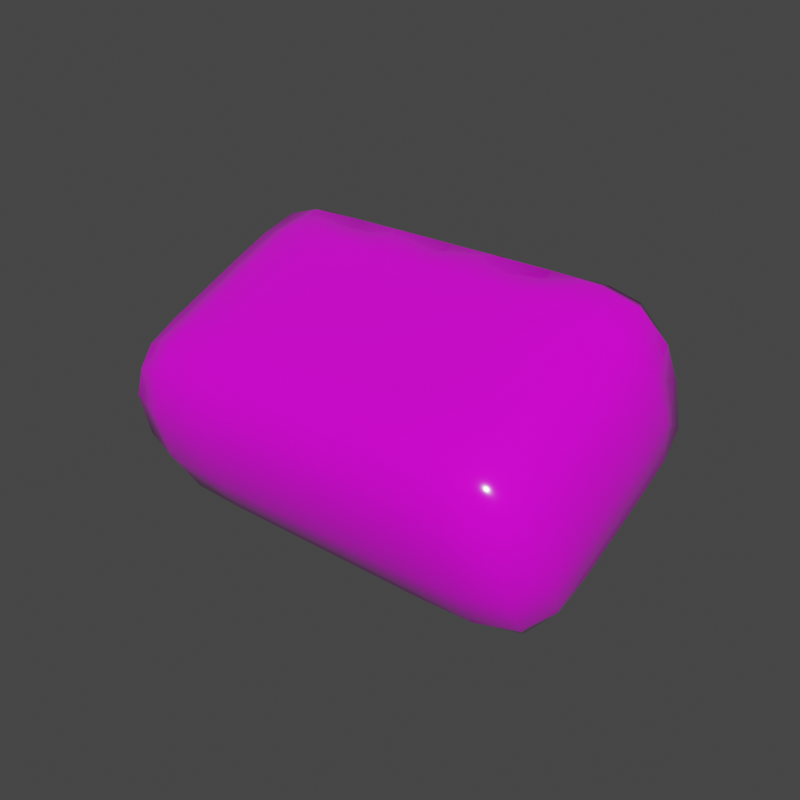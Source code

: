 # Source: Gun.blend  (saved by Blender 2.90.8; exported with 4.5.12 LTS)
import bpy
from mathutils import Matrix  # noqa: F401  (used for matrix-valued properties, if any)

bpy.ops.wm.read_factory_settings(use_empty=True)
scene = bpy.context.scene
scene.name = 'Scene'

# ---- collections
col_collection = bpy.data.collections.new('Collection'); scene.collection.children.link(col_collection)

# ---- images (referenced by path relative to the original .blend; pixels are not part of the script)
import os
ASSET_DIR = os.environ.get("B2B_ASSET_DIR", "")  # directory of the original .blend (textures are referenced by path, not embedded)
HERE = os.path.dirname(os.path.abspath(__file__))  # packed textures are extracted next to this script under _unpacked/

def load_image(name, relpath, width, height, colorspace="sRGB"):
    """Load a texture the original file referenced (path relative to the .blend, or extracted next to this script)."""
    p = next((c for c in (os.path.join(HERE, relpath), os.path.join(ASSET_DIR, relpath)) if relpath and os.path.exists(c)), "")
    if p:
        img = bpy.data.images.load(p, check_existing=True)
        img.name = name
    else:  # same state as the original file: an image datablock whose file is absent (Cycles renders it pink)
        img = bpy.data.images.new(name, width, height)
        img.source = "FILE"
        img.filepath = "//" + (relpath or name)
    img.colorspace_settings.name = colorspace
    return img
img_colortexture_png = load_image('colorTexture.png', 'colorTexture.png', 1024, 1024, 'sRGB')

# ---- materials (node trees are filled in below, after node groups)
mat_001 = bpy.data.materials.new('材质.001')

# ---- material node trees
mat_001.use_nodes = True; mat_001.node_tree.nodes.clear()
_N = mat_001.node_tree.nodes; _L = mat_001.node_tree.links
n0 = _N.new('ShaderNodeBsdfPrincipled'); n0.name = 'Principled BSDF'; n0.location = (10, 300)
n0.distribution = 'GGX'
n0.subsurface_method = 'BURLEY'
n0.inputs[2].default_value = 0.08961
n0.inputs[3].default_value = 1.45
n0.inputs[13].default_value = 0.9
n0.inputs[27].default_value = (0.0, 0.0, 0.0, 1.0)
n0.inputs[28].default_value = 1.0
n1 = _N.new('ShaderNodeOutputMaterial'); n1.name = 'Material Output'; n1.location = (300, 300)
n2 = _N.new('ShaderNodeTexImage'); n2.name = '图像纹理'; n2.location = (-303, 181)
n2.image = img_colortexture_png
_L.new(n0.outputs[0], n1.inputs[0])
_L.new(n2.outputs[0], n0.inputs[0])
n1.is_active_output = True

# ---- world
world_world = bpy.data.worlds.new('World'); scene.world = world_world
world_world.use_nodes = True; world_world.node_tree.nodes.clear()
_N = world_world.node_tree.nodes; _L = world_world.node_tree.links
n0 = _N.new('ShaderNodeOutputWorld'); n0.name = 'World Output'; n0.location = (300, 300)
n1 = _N.new('ShaderNodeBackground'); n1.name = 'Background'; n1.location = (10, 300)
n1.inputs[0].default_value = (0.05088, 0.05088, 0.05088, 1.0)
_L.new(n1.outputs[0], n0.inputs[0])
n0.is_active_output = True
world_world.color = (0.05088, 0.05088, 0.05088)
world_world.use_sun_shadow = False
world_world.sun_shadow_jitter_overblur = 0.0

# ---- meshes
me_002 = bpy.data.meshes.new('立方体.002')
me_002.from_pydata([(1.798, -0.6555, -1.069), (1.798, -1.257, 0.3054), (1.834, 1.299, -0.2698), (1.834, 0.6551, 1.2), (1.872, -0.1182, -0.9243), (1.872, 0.5882, -0.615), (1.872, -0.08036, 0.9117), (1.872, -0.7867, 0.6024), (1.0, 1.397, -0.3061), (1.0, 0.6953, 1.297), (1.006, -0.6577, -1.161), (1.006, -1.326, 0.3661), (1.0, -0.1472, 1.064), (1.0, -0.8452, 0.7587), (1.0, 0.655, -0.7677), (1.0, -0.04301, -1.073), (2.014, 1.046, 0.4953), (1.961, -1.109, -0.4484), (2.153, 0.2539, 0.1483), (2.153, -0.4775, -0.172), (1.026, -1.239, -0.5053), (1.009, 1.13, 0.5317), (1.33, 0.8006, 0.7408), (1.323, 0.6589, 1.064), (1.683, 0.6589, 1.064), (1.702, 0.8006, 0.7408), (0.3234, 0.8006, 0.7408), (0.3234, 0.6589, 1.064), (0.6766, 0.6589, 1.064), (0.6766, 0.8006, 0.7408), (0.3234, 1.202, -0.1752), (0.3234, 1.06, 0.1482), (0.6766, 1.06, 0.1482), (0.6766, 1.202, -0.1752), (1.323, 1.202, -0.1752), (1.33, 1.06, 0.1482), (1.702, 1.06, 0.1482), (1.683, 1.202, -0.1752), (1.391, -0.01113, 0.697), (1.391, 0.07625, 0.4975), (1.609, 0.07625, 0.4975), (1.609, -0.01113, 0.697), (0.3911, -0.01113, 0.697), (0.3911, 0.07625, 0.4975), (0.6089, 0.07625, 0.4975), (0.6089, -0.01113, 0.697), (0.3911, 0.39, -0.219), (0.3911, 0.4774, -0.4186), (0.6089, 0.4774, -0.4186), (0.6089, 0.39, -0.219), (1.391, 0.39, -0.219), (1.391, 0.4774, -0.4186), (1.609, 0.4774, -0.4186), (1.609, 0.39, -0.219), (-1.798, -0.6555, -1.069), (-1.798, -1.257, 0.3054), (-1.834, 1.299, -0.2698), (-1.834, 0.6551, 1.2), (-1.872, -0.1182, -0.9243), (-1.872, 0.5882, -0.615), (-1.872, -0.08036, 0.9117), (-1.872, -0.7867, 0.6024), (-1.0, 1.397, -0.3061), (1.108e-07, 1.397, -0.3061), (1.136e-07, 0.6953, 1.297), (-1.0, 0.6953, 1.297), (1.192e-07, -0.6577, -1.161), (-1.006, -0.6577, -1.161), (-1.006, -1.326, 0.3661), (1.192e-07, -1.326, 0.3661), (1.192e-07, -0.1472, 1.064), (-1.0, -0.1472, 1.064), (1.192e-07, -0.8452, 0.7587), (-1.0, -0.8452, 0.7587), (-1.0, 0.655, -0.7677), (1.192e-07, 0.655, -0.7677), (-1.0, -0.04301, -1.073), (1.192e-07, -0.04301, -1.073), (-2.014, 1.046, 0.4953), (-1.961, -1.109, -0.4484), (-2.153, 0.2539, 0.1483), (-2.153, -0.4775, -0.172), (-1.026, -1.239, -0.5053), (1.192e-07, -1.239, -0.5053), (1.204e-07, 1.13, 0.5317), (-1.009, 1.13, 0.5317), (-1.33, 0.8006, 0.7408), (-1.323, 0.6589, 1.064), (-1.683, 0.6589, 1.064), (-1.702, 0.8006, 0.7408), (-0.3234, 0.8006, 0.7408), (-0.3234, 0.6589, 1.064), (-0.6766, 0.6589, 1.064), (-0.6766, 0.8006, 0.7408), (-0.3234, 1.202, -0.1752), (-0.3234, 1.06, 0.1482), (-0.6766, 1.06, 0.1482), (-0.6766, 1.202, -0.1752), (-1.323, 1.202, -0.1752), (-1.33, 1.06, 0.1482), (-1.702, 1.06, 0.1482), (-1.683, 1.202, -0.1752), (-1.391, -0.01113, 0.697), (-1.391, 0.07625, 0.4975), (-1.609, 0.07625, 0.4975), (-1.609, -0.01113, 0.697), (-0.3911, -0.01113, 0.697), (-0.3911, 0.07625, 0.4975), (-0.6089, 0.07625, 0.4975), (-0.6089, -0.01113, 0.697), (-0.3911, 0.39, -0.219), (-0.3911, 0.4774, -0.4186), (-0.6089, 0.4774, -0.4186), (-0.6089, 0.39, -0.219), (-1.391, 0.39, -0.219), (-1.391, 0.4774, -0.4186), (-1.609, 0.4774, -0.4186), (-1.609, 0.39, -0.219), (1.484, 0.6122, 1.317), (2.021, 1.176, 0.02856), (1.867, 0.9901, -0.4347), (1.859, -1.086, 0.4556), (1.913, -0.8687, -0.8545), (1.49, -0.6575, -1.145), (1.859, -0.4292, -1.045), (1.872, 0.217, -0.7776), (1.867, 0.3248, 1.085), (1.872, -0.4515, 0.7492), (1.484, -0.1389, 1.045), (1.484, -0.8379, 0.7392), (2.089, 0.4461, -0.2906), (2.089, -0.2759, -0.6068), (1.484, 1.356, -0.3809), (0.5, 1.367, -0.3884), (0.5, 0.6146, 1.331), (0.5008, -0.6577, -1.161), (1.49, -1.315, 0.3557), (0.5008, -1.326, 0.3661), (0.5, -0.1472, 1.064), (0.5, -0.8452, 0.7587), (1.484, 0.6467, -0.7486), (0.5, 0.655, -0.7677), (1.484, -0.05241, -1.055), (0.5, -0.04301, -1.073), (1.192e-07, 0.2849, -0.9298), (1.0, 0.2849, -0.9298), (1.192e-07, 1.061, -0.5781), (1.0, 1.061, -0.5781), (1.0, -0.5173, 0.9023), (1.192e-07, -0.5173, 0.9023), (1.0, 0.2677, 1.234), (1.192e-07, 0.2677, 1.234), (1.001, -1.134, 0.6095), (1.192e-07, -1.134, 0.6095), (1.192e-07, -0.3486, -1.184), (1.001, -0.3486, -1.184), (1.018, -0.9781, -0.9142), (1.211e-07, -0.9781, -0.9142), (1.18e-07, 1.321, 0.0793), (1.001, 1.321, 0.0793), (2.021, 0.7915, 0.9074), (1.913, -1.244, 0.003546), (2.089, 0.0617, 0.5873), (2.089, -0.6603, 0.2711), (1.018, -1.362, -0.03637), (1.211e-07, -1.362, -0.03637), (1.18e-07, 0.9268, 0.9792), (1.001, 0.9268, 0.9792), (0.5006, 1.13, 0.5317), (0.5032, -1.239, -0.5053), (1.556, -1.222, -0.4982), (2.153, -0.1204, -0.01558), (2.142, 0.6645, 0.3281), (2.129, -0.8353, -0.3286), (1.568, 1.124, 0.5293), (1.258, 0.7297, 0.9025), (1.518, 0.8271, 0.6801), (1.501, 0.6324, 1.125), (1.761, 0.7297, 0.9025), (1.259, 1.007, 0.7434), (1.243, 0.796, 1.202), (1.758, 0.789, 1.19), (1.826, 0.9983, 0.7395), (0.2572, 0.7297, 0.9025), (0.5, 0.8271, 0.6801), (0.5, 0.6324, 1.125), (0.7428, 0.7297, 0.9025), (0.2429, 1.007, 0.7434), (0.2429, 0.796, 1.202), (0.7571, 0.796, 1.202), (0.7577, 1.007, 0.7434), (0.2572, 1.131, -0.0135), (0.5, 1.228, -0.2359), (0.5, 1.033, 0.2089), (0.7428, 1.131, -0.0135), (0.2429, 1.396, -0.1676), (0.2429, 1.202, 0.2983), (0.7577, 1.202, 0.2983), (0.7571, 1.396, -0.1676), (1.258, 1.131, -0.0135), (1.501, 1.228, -0.2359), (1.518, 1.033, 0.2089), (1.761, 1.131, -0.0135), (1.243, 1.396, -0.1676), (1.259, 1.202, 0.2983), (1.826, 1.193, 0.2945), (1.758, 1.382, -0.1647), (1.367, -0.03292, 0.5686), (1.5, 0.02034, 0.4469), (1.5, -0.08618, 0.6902), (1.633, -0.03292, 0.5686), (0.3672, -0.03292, 0.5686), (0.5, 0.02034, 0.4469), (0.5, -0.08618, 0.6902), (0.6328, -0.03292, 0.5686), (0.3672, 0.3682, -0.3475), (0.5, 0.4215, -0.4691), (0.5, 0.3149, -0.2258), (0.6328, 0.3682, -0.3475), (1.367, 0.3682, -0.3475), (1.5, 0.4215, -0.4691), (1.5, 0.3149, -0.2258), (1.633, 0.3682, -0.3475), (0.3571, 0.2869, 0.8647), (0.3571, 0.4016, 0.6028), (0.6429, 0.4016, 0.6028), (0.6429, 0.2869, 0.8647), (1.357, 0.2869, 0.8647), (1.358, 0.4016, 0.6028), (1.646, 0.4016, 0.6028), (1.644, 0.2869, 0.8647), (1.358, 0.6881, -0.05138), (1.357, 0.8027, -0.3132), (1.644, 0.8027, -0.3132), (1.646, 0.6881, -0.05138), (0.3571, 0.6881, -0.05138), (0.3571, 0.8027, -0.3132), (0.6429, 0.8027, -0.3132), (0.6429, 0.6881, -0.05138), (-1.484, 0.6122, 1.317), (-2.021, 1.176, 0.02856), (-1.867, 0.9901, -0.4347), (-1.859, -1.086, 0.4556), (-1.913, -0.8687, -0.8545), (-1.49, -0.6575, -1.145), (-1.859, -0.4292, -1.045), (-1.872, 0.217, -0.7776), (-1.867, 0.3248, 1.085), (-1.872, -0.4515, 0.7492), (-1.484, -0.1389, 1.045), (-1.484, -0.8379, 0.7392), (-2.089, 0.4461, -0.2906), (-2.089, -0.2759, -0.6068), (-1.484, 1.356, -0.3809), (-0.5, 1.367, -0.3884), (-0.5, 0.6146, 1.331), (-0.5008, -0.6577, -1.161), (-1.49, -1.315, 0.3557), (-0.5008, -1.326, 0.3661), (-0.5, -0.1472, 1.064), (-0.5, -0.8452, 0.7587), (-1.484, 0.6467, -0.7486), (-0.5, 0.655, -0.7677), (-1.484, -0.05241, -1.055), (-0.5, -0.04301, -1.073), (-1.0, 0.2849, -0.9298), (-1.0, 1.061, -0.5781), (-1.0, -0.5173, 0.9023), (-1.0, 0.2677, 1.234), (-1.001, -1.134, 0.6095), (-1.001, -0.3486, -1.184), (-1.018, -0.9781, -0.9142), (-1.001, 1.321, 0.0793), (-2.021, 0.7915, 0.9074), (-1.913, -1.244, 0.003546), (-2.089, 0.0617, 0.5873), (-2.089, -0.6603, 0.2711), (-1.018, -1.362, -0.03637), (-1.001, 0.9268, 0.9792), (-0.5006, 1.13, 0.5317), (-0.5032, -1.239, -0.5053), (-1.556, -1.222, -0.4982), (-2.153, -0.1204, -0.01558), (-2.142, 0.6645, 0.3281), (-2.129, -0.8353, -0.3286), (-1.568, 1.124, 0.5293), (-1.258, 0.7297, 0.9025), (-1.518, 0.8271, 0.6801), (-1.501, 0.6324, 1.125), (-1.761, 0.7297, 0.9025), (-1.259, 1.007, 0.7434), (-1.243, 0.796, 1.202), (-1.758, 0.789, 1.19), (-1.826, 0.9983, 0.7395), (-0.2572, 0.7297, 0.9025), (-0.5, 0.8271, 0.6801), (-0.5, 0.6324, 1.125), (-0.7428, 0.7297, 0.9025), (-0.2429, 1.007, 0.7434), (-0.2429, 0.796, 1.202), (-0.7571, 0.796, 1.202), (-0.7577, 1.007, 0.7434), (-0.2572, 1.131, -0.0135), (-0.5, 1.228, -0.2359), (-0.5, 1.033, 0.2089), (-0.7428, 1.131, -0.0135), (-0.2429, 1.396, -0.1676), (-0.2429, 1.202, 0.2983), (-0.7577, 1.202, 0.2983), (-0.7571, 1.396, -0.1676), (-1.258, 1.131, -0.0135), (-1.501, 1.228, -0.2359), (-1.518, 1.033, 0.2089), (-1.761, 1.131, -0.0135), (-1.243, 1.396, -0.1676), (-1.259, 1.202, 0.2983), (-1.826, 1.193, 0.2945), (-1.758, 1.382, -0.1647), (-1.367, -0.03292, 0.5686), (-1.5, 0.02034, 0.4469), (-1.5, -0.08618, 0.6902), (-1.633, -0.03292, 0.5686), (-0.3672, -0.03292, 0.5686), (-0.5, 0.02034, 0.4469), (-0.5, -0.08618, 0.6902), (-0.6328, -0.03292, 0.5686), (-0.3672, 0.3682, -0.3475), (-0.5, 0.4215, -0.4691), (-0.5, 0.3149, -0.2258), (-0.6328, 0.3682, -0.3475), (-1.367, 0.3682, -0.3475), (-1.5, 0.4215, -0.4691), (-1.5, 0.3149, -0.2258), (-1.633, 0.3682, -0.3475), (-0.3571, 0.2869, 0.8647), (-0.3571, 0.4016, 0.6028), (-0.6429, 0.4016, 0.6028), (-0.6429, 0.2869, 0.8647), (-1.357, 0.2869, 0.8647), (-1.358, 0.4016, 0.6028), (-1.646, 0.4016, 0.6028), (-1.644, 0.2869, 0.8647), (-1.358, 0.6881, -0.05138), (-1.357, 0.8027, -0.3132), (-1.644, 0.8027, -0.3132), (-1.646, 0.6881, -0.05138), (-0.3571, 0.6881, -0.05138), (-0.3571, 0.8027, -0.3132), (-0.6429, 0.8027, -0.3132), (-0.6429, 0.6881, -0.05138), (0.5, 0.2589, 0.9111), (2.067, -0.9974, 0.1205), (1.483, -0.3579, -1.167), (1.483, 1.049, -0.5649), (1.484, 0.2764, -0.9107), (2.081, 0.4673, 0.7641), (2.089, -0.3114, 0.4239), (0.5, 0.2849, -0.9298), (0.5, 1.059, -0.5818), (1.484, -0.5091, 0.8831), (0.5, -0.5173, 0.9023), (1.483, 0.2692, 1.216), (0.5, 0.2632, 1.235), (1.483, -1.127, 0.5906), (0.5001, -1.134, 0.6095), (0.5001, -0.3486, -1.184), (1.532, -1.348, -0.03276), (0.5023, -1.362, -0.03637), (0.5, 0.4167, 0.5508), (0.3033, 0.3378, 0.7309), (0.5023, -0.9781, -0.9142), (1.532, -0.9653, -0.9057), (2.089, 0.07297, -0.454), (2.081, 0.8511, -0.1124), (2.067, -0.6152, -0.7524), (1.161, 0.9035, 0.9762), (1.498, 0.754, 1.274), (1.887, 0.8884, 0.9674), (1.551, 1.04, 0.6656), (0.1587, 0.9035, 0.9762), (0.5, 0.7549, 1.277), (0.8415, 0.9035, 0.9762), (0.5001, 1.041, 0.6662), (0.1587, 1.303, 0.06421), (0.5001, 1.168, 0.3755), (0.8415, 1.303, 0.06421), (0.5, 1.423, -0.2491), (1.161, 1.303, 0.06421), (1.551, 1.167, 0.3749), (1.887, 1.286, 0.05909), (1.498, 1.421, -0.248), (1.5, -0.1703, 0.5084), (0.5, -0.1703, 0.5084), (0.5, 0.2308, -0.4076), (1.5, 0.2308, -0.4076), (1.303, 0.3378, 0.7309), (0.6967, 0.3378, 0.7309), (1.502, 0.4167, 0.5508), (1.5, 0.2589, 0.9111), (1.303, 0.7389, -0.1851), (1.699, 0.3378, 0.7309), (1.5, 0.8178, -0.3653), (1.502, 0.66, -0.004972), (0.3033, 0.7389, -0.1851), (1.699, 0.7389, -0.1851), (0.5, 0.8178, -0.3653), (0.5, 0.66, -0.004972), (0.6967, 0.7389, -0.1851), (-0.5, 0.2589, 0.9111), (-2.067, -0.9974, 0.1205), (-1.483, -0.3579, -1.167), (-1.483, 1.049, -0.5649), (-1.484, 0.2764, -0.9107), (-2.081, 0.4673, 0.7641), (-2.089, -0.3114, 0.4239), (-0.5, 0.2849, -0.9298), (-0.5, 1.059, -0.5818), (-1.484, -0.5091, 0.8831), (-0.5, -0.5173, 0.9023), (-1.483, 0.2692, 1.216), (-0.5, 0.2632, 1.235), (-1.483, -1.127, 0.5906), (-0.5001, -1.134, 0.6095), (-0.5001, -0.3486, -1.184), (-1.532, -1.348, -0.03276), (-0.5023, -1.362, -0.03637), (-0.5, 0.4167, 0.5508), (-0.3033, 0.3378, 0.7309), (-0.5023, -0.9781, -0.9142), (-1.532, -0.9653, -0.9057), (-2.089, 0.07297, -0.454), (-2.081, 0.8511, -0.1124), (-2.067, -0.6152, -0.7524), (-1.161, 0.9035, 0.9762), (-1.498, 0.754, 1.274), (-1.887, 0.8884, 0.9674), (-1.551, 1.04, 0.6656), (-0.1587, 0.9035, 0.9762), (-0.5, 0.7549, 1.277), (-0.8415, 0.9035, 0.9762), (-0.5001, 1.041, 0.6662), (-0.1587, 1.303, 0.06421), (-0.5001, 1.168, 0.3755), (-0.8415, 1.303, 0.06421), (-0.5, 1.423, -0.2491), (-1.161, 1.303, 0.06421), (-1.551, 1.167, 0.3749), (-1.887, 1.286, 0.05909), (-1.498, 1.421, -0.248), (-1.5, -0.1703, 0.5084), (-0.5, -0.1703, 0.5084), (-0.5, 0.2308, -0.4076), (-1.5, 0.2308, -0.4076), (-1.303, 0.3378, 0.7309), (-0.6967, 0.3378, 0.7309), (-1.502, 0.4167, 0.5508), (-1.5, 0.2589, 0.9111), (-1.303, 0.7389, -0.1851), (-1.699, 0.3378, 0.7309), (-1.5, 0.8178, -0.3653), (-1.502, 0.66, -0.004972), (-0.3033, 0.7389, -0.1851), (-1.699, 0.7389, -0.1851), (-0.5, 0.8178, -0.3653), (-0.5, 0.66, -0.004972), (-0.6967, 0.7389, -0.1851)], [], [(27, 185, 350, 223), (185, 28, 226, 350), (350, 226, 45, 213), (223, 350, 213, 42), (19, 163, 351, 173), (163, 7, 121, 351), (351, 121, 1, 161), (173, 351, 161, 17), (15, 142, 352, 155), (142, 4, 124, 352), (352, 124, 0, 123), (155, 352, 123, 10), (8, 132, 353, 147), (132, 2, 120, 353), (353, 120, 5, 140), (147, 353, 140, 14), (14, 140, 354, 145), (140, 5, 125, 354), (354, 125, 4, 142), (145, 354, 142, 15), (16, 160, 355, 172), (160, 3, 126, 355), (355, 126, 6, 162), (172, 355, 162, 18), (18, 162, 356, 171), (162, 6, 127, 356), (356, 127, 7, 163), (171, 356, 163, 19), (75, 141, 357, 144), (141, 14, 145, 357), (357, 145, 15, 143), (144, 357, 143, 77), (63, 133, 358, 146), (133, 8, 147, 358), (358, 147, 14, 141), (146, 358, 141, 75), (6, 128, 359, 127), (128, 12, 148, 359), (359, 148, 13, 129), (127, 359, 129, 7), (12, 138, 360, 148), (138, 70, 149, 360), (360, 149, 72, 139), (148, 360, 139, 13), (3, 118, 361, 126), (118, 9, 150, 361), (361, 150, 12, 128), (126, 361, 128, 6), (9, 134, 362, 150), (134, 64, 151, 362), (362, 151, 70, 138), (150, 362, 138, 12), (7, 129, 363, 121), (129, 13, 152, 363), (363, 152, 11, 136), (121, 363, 136, 1), (13, 139, 364, 152), (139, 72, 153, 364), (364, 153, 69, 137), (152, 364, 137, 11), (77, 143, 365, 154), (143, 15, 155, 365), (365, 155, 10, 135), (154, 365, 135, 66), (17, 161, 366, 170), (161, 1, 136, 366), (366, 136, 11, 164), (170, 366, 164, 20), (20, 164, 367, 169), (164, 11, 137, 367), (367, 137, 69, 165), (169, 367, 165, 83), (29, 184, 368, 225), (184, 26, 224, 368), (368, 224, 43, 212), (225, 368, 212, 44), (26, 183, 369, 224), (183, 27, 223, 369), (369, 223, 42, 211), (224, 369, 211, 43), (10, 156, 370, 135), (156, 20, 169, 370), (370, 169, 83, 157), (135, 370, 157, 66), (0, 122, 371, 123), (122, 17, 170, 371), (371, 170, 20, 156), (123, 371, 156, 10), (5, 130, 372, 125), (130, 18, 171, 372), (372, 171, 19, 131), (125, 372, 131, 4), (2, 119, 373, 120), (119, 16, 172, 373), (373, 172, 18, 130), (120, 373, 130, 5), (4, 131, 374, 124), (131, 19, 173, 374), (374, 173, 17, 122), (124, 374, 122, 0), (21, 167, 375, 179), (167, 9, 180, 375), (375, 180, 23, 175), (179, 375, 175, 22), (9, 118, 376, 180), (118, 3, 181, 376), (376, 181, 24, 177), (180, 376, 177, 23), (3, 160, 377, 181), (160, 16, 182, 377), (377, 182, 25, 178), (181, 377, 178, 24), (16, 174, 378, 182), (174, 21, 179, 378), (378, 179, 22, 176), (182, 378, 176, 25), (84, 166, 379, 187), (166, 64, 188, 379), (379, 188, 27, 183), (187, 379, 183, 26), (64, 134, 380, 188), (134, 9, 189, 380), (380, 189, 28, 185), (188, 380, 185, 27), (9, 167, 381, 189), (167, 21, 190, 381), (381, 190, 29, 186), (189, 381, 186, 28), (21, 168, 382, 190), (168, 84, 187, 382), (382, 187, 26, 184), (190, 382, 184, 29), (63, 158, 383, 195), (158, 84, 196, 383), (383, 196, 31, 191), (195, 383, 191, 30), (84, 168, 384, 196), (168, 21, 197, 384), (384, 197, 32, 193), (196, 384, 193, 31), (21, 159, 385, 197), (159, 8, 198, 385), (385, 198, 33, 194), (197, 385, 194, 32), (8, 133, 386, 198), (133, 63, 195, 386), (386, 195, 30, 192), (198, 386, 192, 33), (8, 159, 387, 203), (159, 21, 204, 387), (387, 204, 35, 199), (203, 387, 199, 34), (21, 174, 388, 204), (174, 16, 205, 388), (388, 205, 36, 201), (204, 388, 201, 35), (16, 119, 389, 205), (119, 2, 206, 389), (389, 206, 37, 202), (205, 389, 202, 36), (2, 132, 390, 206), (132, 8, 203, 390), (390, 203, 34, 200), (206, 390, 200, 37), (39, 207, 391, 208), (207, 38, 209, 391), (391, 209, 41, 210), (208, 391, 210, 40), (43, 211, 392, 212), (211, 42, 213, 392), (392, 213, 45, 214), (212, 392, 214, 44), (47, 215, 393, 216), (215, 46, 217, 393), (393, 217, 49, 218), (216, 393, 218, 48), (51, 219, 394, 220), (219, 50, 221, 394), (394, 221, 53, 222), (220, 394, 222, 52), (22, 175, 395, 228), (175, 23, 227, 395), (395, 227, 38, 207), (228, 395, 207, 39), (28, 186, 396, 226), (186, 29, 225, 396), (396, 225, 44, 214), (226, 396, 214, 45), (25, 176, 397, 229), (176, 22, 228, 397), (397, 228, 39, 208), (229, 397, 208, 40), (23, 177, 398, 227), (177, 24, 230, 398), (398, 230, 41, 209), (227, 398, 209, 38), (34, 199, 399, 232), (199, 35, 231, 399), (399, 231, 50, 219), (232, 399, 219, 51), (24, 178, 400, 230), (178, 25, 229, 400), (400, 229, 40, 210), (230, 400, 210, 41), (37, 200, 401, 233), (200, 34, 232, 401), (401, 232, 51, 220), (233, 401, 220, 52), (35, 201, 402, 231), (201, 36, 234, 402), (402, 234, 53, 221), (231, 402, 221, 50), (30, 191, 403, 236), (191, 31, 235, 403), (403, 235, 46, 215), (236, 403, 215, 47), (36, 202, 404, 234), (202, 37, 233, 404), (404, 233, 52, 222), (234, 404, 222, 53), (33, 192, 405, 237), (192, 30, 236, 405), (405, 236, 47, 216), (237, 405, 216, 48), (31, 193, 406, 235), (193, 32, 238, 406), (406, 238, 49, 217), (235, 406, 217, 46), (32, 194, 407, 238), (194, 33, 237, 407), (407, 237, 48, 218), (238, 407, 218, 49), (91, 334, 408, 296), (334, 106, 324, 408), (408, 324, 109, 337), (296, 408, 337, 92), (81, 284, 409, 276), (284, 79, 274, 409), (409, 274, 55, 242), (276, 409, 242, 61), (76, 270, 410, 263), (270, 67, 244, 410), (410, 244, 54, 245), (263, 410, 245, 58), (62, 266, 411, 253), (266, 74, 261, 411), (411, 261, 59, 241), (253, 411, 241, 56), (74, 265, 412, 261), (265, 76, 263, 412), (412, 263, 58, 246), (261, 412, 246, 59), (78, 283, 413, 273), (283, 80, 275, 413), (413, 275, 60, 247), (273, 413, 247, 57), (80, 282, 414, 275), (282, 81, 276, 414), (414, 276, 61, 248), (275, 414, 248, 60), (75, 144, 415, 262), (144, 77, 264, 415), (415, 264, 76, 265), (262, 415, 265, 74), (63, 146, 416, 254), (146, 75, 262, 416), (416, 262, 74, 266), (254, 416, 266, 62), (60, 248, 417, 249), (248, 61, 250, 417), (417, 250, 73, 267), (249, 417, 267, 71), (71, 267, 418, 259), (267, 73, 260, 418), (418, 260, 72, 149), (259, 418, 149, 70), (57, 247, 419, 239), (247, 60, 249, 419), (419, 249, 71, 268), (239, 419, 268, 65), (65, 268, 420, 255), (268, 71, 259, 420), (420, 259, 70, 151), (255, 420, 151, 64), (61, 242, 421, 250), (242, 55, 257, 421), (421, 257, 68, 269), (250, 421, 269, 73), (73, 269, 422, 260), (269, 68, 258, 422), (422, 258, 69, 153), (260, 422, 153, 72), (77, 154, 423, 264), (154, 66, 256, 423), (423, 256, 67, 270), (264, 423, 270, 76), (79, 281, 424, 274), (281, 82, 277, 424), (424, 277, 68, 257), (274, 424, 257, 55), (82, 280, 425, 277), (280, 83, 165, 425), (425, 165, 69, 258), (277, 425, 258, 68), (93, 336, 426, 295), (336, 108, 323, 426), (426, 323, 107, 335), (295, 426, 335, 90), (90, 335, 427, 294), (335, 107, 322, 427), (427, 322, 106, 334), (294, 427, 334, 91), (67, 256, 428, 271), (256, 66, 157, 428), (428, 157, 83, 280), (271, 428, 280, 82), (54, 244, 429, 243), (244, 67, 271, 429), (429, 271, 82, 281), (243, 429, 281, 79), (59, 246, 430, 251), (246, 58, 252, 430), (430, 252, 81, 282), (251, 430, 282, 80), (56, 241, 431, 240), (241, 59, 251, 431), (431, 251, 80, 283), (240, 431, 283, 78), (58, 245, 432, 252), (245, 54, 243, 432), (432, 243, 79, 284), (252, 432, 284, 81), (85, 290, 433, 278), (290, 86, 286, 433), (433, 286, 87, 291), (278, 433, 291, 65), (65, 291, 434, 239), (291, 87, 288, 434), (434, 288, 88, 292), (239, 434, 292, 57), (57, 292, 435, 273), (292, 88, 289, 435), (435, 289, 89, 293), (273, 435, 293, 78), (78, 293, 436, 285), (293, 89, 287, 436), (436, 287, 86, 290), (285, 436, 290, 85), (84, 298, 437, 166), (298, 90, 294, 437), (437, 294, 91, 299), (166, 437, 299, 64), (64, 299, 438, 255), (299, 91, 296, 438), (438, 296, 92, 300), (255, 438, 300, 65), (65, 300, 439, 278), (300, 92, 297, 439), (439, 297, 93, 301), (278, 439, 301, 85), (85, 301, 440, 279), (301, 93, 295, 440), (440, 295, 90, 298), (279, 440, 298, 84), (63, 306, 441, 158), (306, 94, 302, 441), (441, 302, 95, 307), (158, 441, 307, 84), (84, 307, 442, 279), (307, 95, 304, 442), (442, 304, 96, 308), (279, 442, 308, 85), (85, 308, 443, 272), (308, 96, 305, 443), (443, 305, 97, 309), (272, 443, 309, 62), (62, 309, 444, 254), (309, 97, 303, 444), (444, 303, 94, 306), (254, 444, 306, 63), (62, 314, 445, 272), (314, 98, 310, 445), (445, 310, 99, 315), (272, 445, 315, 85), (85, 315, 446, 285), (315, 99, 312, 446), (446, 312, 100, 316), (285, 446, 316, 78), (78, 316, 447, 240), (316, 100, 313, 447), (447, 313, 101, 317), (240, 447, 317, 56), (56, 317, 448, 253), (317, 101, 311, 448), (448, 311, 98, 314), (253, 448, 314, 62), (103, 319, 449, 318), (319, 104, 321, 449), (449, 321, 105, 320), (318, 449, 320, 102), (107, 323, 450, 322), (323, 108, 325, 450), (450, 325, 109, 324), (322, 450, 324, 106), (111, 327, 451, 326), (327, 112, 329, 451), (451, 329, 113, 328), (326, 451, 328, 110), (115, 331, 452, 330), (331, 116, 333, 452), (452, 333, 117, 332), (330, 452, 332, 114), (86, 339, 453, 286), (339, 103, 318, 453), (453, 318, 102, 338), (286, 453, 338, 87), (92, 337, 454, 297), (337, 109, 325, 454), (454, 325, 108, 336), (297, 454, 336, 93), (89, 340, 455, 287), (340, 104, 319, 455), (455, 319, 103, 339), (287, 455, 339, 86), (87, 338, 456, 288), (338, 102, 320, 456), (456, 320, 105, 341), (288, 456, 341, 88), (98, 343, 457, 310), (343, 115, 330, 457), (457, 330, 114, 342), (310, 457, 342, 99), (88, 341, 458, 289), (341, 105, 321, 458), (458, 321, 104, 340), (289, 458, 340, 89), (101, 344, 459, 311), (344, 116, 331, 459), (459, 331, 115, 343), (311, 459, 343, 98), (99, 342, 460, 312), (342, 114, 332, 460), (460, 332, 117, 345), (312, 460, 345, 100), (94, 347, 461, 302), (347, 111, 326, 461), (461, 326, 110, 346), (302, 461, 346, 95), (100, 345, 462, 313), (345, 117, 333, 462), (462, 333, 116, 344), (313, 462, 344, 101), (97, 348, 463, 303), (348, 112, 327, 463), (463, 327, 111, 347), (303, 463, 347, 94), (95, 346, 464, 304), (346, 110, 328, 464), (464, 328, 113, 349), (304, 464, 349, 96), (96, 349, 465, 305), (349, 113, 329, 465), (465, 329, 112, 348), (305, 465, 348, 97)])
me_002.polygons.foreach_set('use_smooth', [True] * 464)
_uv = me_002.uv_layers.new(name='UV 贴图')
_uv.uv.foreach_set('vector', [0.2602, 0.6091, 0.2618, 0.6113, 0.2611, 0.6113, 0.2597, 0.6093, 0.2618, 0.6113, 0.2602, 0.6135, 0.2597, 0.6133, 0.2611, 0.6113, 0.2611, 0.6113, 0.2597, 0.6133, 0.2588, 0.6128, 0.2595, 0.6113, 0.2597, 0.6093, 0.2611, 0.6113, 0.2595, 0.6113, 0.2588, 0.6098, 0.2464, 0.6501, 0.2556, 0.6501, 0.2556, 0.6563, 0.2464, 0.6563, 0.2556, 0.6501, 0.2635, 0.6501, 0.2638, 0.6564, 0.2556, 0.6563, 0.2556, 0.6563, 0.2638, 0.6564, 0.2666, 0.6641, 0.2559, 0.6622, 0.2464, 0.6563, 0.2556, 0.6563, 0.2559, 0.6622, 0.2464, 0.662, 0.2185, 0.6501, 0.2233, 0.6501, 0.2233, 0.6564, 0.2185, 0.6563, 0.2233, 0.6501, 0.2294, 0.6501, 0.2291, 0.6564, 0.2233, 0.6564, 0.2233, 0.6564, 0.2291, 0.6564, 0.2263, 0.6641, 0.223, 0.6627, 0.2185, 0.6563, 0.2233, 0.6564, 0.223, 0.6627, 0.2185, 0.6625, 0.2185, 0.6253, 0.223, 0.6251, 0.2233, 0.6314, 0.2185, 0.6315, 0.223, 0.6251, 0.2263, 0.6237, 0.2291, 0.6314, 0.2233, 0.6314, 0.2233, 0.6314, 0.2291, 0.6314, 0.2294, 0.6377, 0.2233, 0.6377, 0.2185, 0.6315, 0.2233, 0.6314, 0.2233, 0.6377, 0.2185, 0.6377, 0.2185, 0.6377, 0.2233, 0.6377, 0.2233, 0.6439, 0.2185, 0.6439, 0.2233, 0.6377, 0.2294, 0.6377, 0.2294, 0.6439, 0.2233, 0.6439, 0.2233, 0.6439, 0.2294, 0.6439, 0.2294, 0.6501, 0.2233, 0.6501, 0.2185, 0.6439, 0.2233, 0.6439, 0.2233, 0.6501, 0.2185, 0.6501, 0.2464, 0.6254, 0.2559, 0.6266, 0.2556, 0.6316, 0.2464, 0.6316, 0.2559, 0.6266, 0.2666, 0.6237, 0.2638, 0.6314, 0.2556, 0.6316, 0.2556, 0.6316, 0.2638, 0.6314, 0.2635, 0.6377, 0.2556, 0.6377, 0.2464, 0.6316, 0.2556, 0.6316, 0.2556, 0.6377, 0.2464, 0.6377, 0.2464, 0.6377, 0.2556, 0.6377, 0.2556, 0.6439, 0.2464, 0.6439, 0.2556, 0.6377, 0.2635, 0.6377, 0.2635, 0.6439, 0.2556, 0.6439, 0.2556, 0.6439, 0.2635, 0.6439, 0.2635, 0.6501, 0.2556, 0.6501, 0.2464, 0.6439, 0.2556, 0.6439, 0.2556, 0.6501, 0.2464, 0.6501, 0.2092, 0.6377, 0.2138, 0.6377, 0.2138, 0.6439, 0.2092, 0.6439, 0.2138, 0.6377, 0.2185, 0.6377, 0.2185, 0.6439, 0.2138, 0.6439, 0.2138, 0.6439, 0.2185, 0.6439, 0.2185, 0.6501, 0.2138, 0.6501, 0.2092, 0.6439, 0.2138, 0.6439, 0.2138, 0.6501, 0.2092, 0.6501, 0.2092, 0.6253, 0.2138, 0.6253, 0.2138, 0.6315, 0.2092, 0.6315, 0.2138, 0.6253, 0.2185, 0.6253, 0.2185, 0.6315, 0.2138, 0.6315, 0.2138, 0.6315, 0.2185, 0.6315, 0.2185, 0.6377, 0.2138, 0.6377, 0.2092, 0.6315, 0.2138, 0.6315, 0.2138, 0.6377, 0.2092, 0.6377, 0.2635, 0.6377, 0.2695, 0.6377, 0.2695, 0.6439, 0.2635, 0.6439, 0.2695, 0.6377, 0.2744, 0.6377, 0.2744, 0.6439, 0.2695, 0.6439, 0.2695, 0.6439, 0.2744, 0.6439, 0.2744, 0.6501, 0.2695, 0.6501, 0.2635, 0.6439, 0.2695, 0.6439, 0.2695, 0.6501, 0.2635, 0.6501, 0.2744, 0.6377, 0.279, 0.6377, 0.279, 0.6439, 0.2744, 0.6439, 0.279, 0.6377, 0.2837, 0.6377, 0.2837, 0.6439, 0.279, 0.6439, 0.279, 0.6439, 0.2837, 0.6439, 0.2837, 0.6501, 0.279, 0.6501, 0.2744, 0.6439, 0.279, 0.6439, 0.279, 0.6501, 0.2744, 0.6501, 0.2666, 0.6237, 0.2699, 0.6251, 0.2696, 0.6314, 0.2638, 0.6314, 0.2699, 0.6251, 0.2744, 0.6253, 0.2744, 0.6315, 0.2696, 0.6314, 0.2696, 0.6314, 0.2744, 0.6315, 0.2744, 0.6377, 0.2695, 0.6377, 0.2638, 0.6314, 0.2696, 0.6314, 0.2695, 0.6377, 0.2635, 0.6377, 0.2744, 0.6253, 0.279, 0.6253, 0.279, 0.6315, 0.2744, 0.6315, 0.279, 0.6253, 0.2837, 0.6253, 0.2837, 0.6315, 0.279, 0.6315, 0.279, 0.6315, 0.2837, 0.6315, 0.2837, 0.6377, 0.279, 0.6377, 0.2744, 0.6315, 0.279, 0.6315, 0.279, 0.6377, 0.2744, 0.6377, 0.2635, 0.6501, 0.2695, 0.6501, 0.2696, 0.6564, 0.2638, 0.6564, 0.2695, 0.6501, 0.2744, 0.6501, 0.2744, 0.6563, 0.2696, 0.6564, 0.2696, 0.6564, 0.2744, 0.6563, 0.2744, 0.6625, 0.2699, 0.6627, 0.2638, 0.6564, 0.2696, 0.6564, 0.2699, 0.6627, 0.2666, 0.6641, 0.2744, 0.6501, 0.279, 0.6501, 0.279, 0.6563, 0.2744, 0.6563, 0.279, 0.6501, 0.2837, 0.6501, 0.2837, 0.6563, 0.279, 0.6563, 0.279, 0.6563, 0.2837, 0.6563, 0.2837, 0.6625, 0.279, 0.6625, 0.2744, 0.6563, 0.279, 0.6563, 0.279, 0.6625, 0.2744, 0.6625, 0.2092, 0.6501, 0.2138, 0.6501, 0.2138, 0.6563, 0.2092, 0.6563, 0.2138, 0.6501, 0.2185, 0.6501, 0.2185, 0.6563, 0.2138, 0.6563, 0.2138, 0.6563, 0.2185, 0.6563, 0.2185, 0.6625, 0.2138, 0.6625, 0.2092, 0.6563, 0.2138, 0.6563, 0.2138, 0.6625, 0.2092, 0.6625, 0.2464, 0.662, 0.2559, 0.6622, 0.2558, 0.6672, 0.2464, 0.6671, 0.2559, 0.6622, 0.2666, 0.6641, 0.2653, 0.6674, 0.2558, 0.6672, 0.2558, 0.6672, 0.2653, 0.6674, 0.2651, 0.6718, 0.2558, 0.6718, 0.2464, 0.6671, 0.2558, 0.6672, 0.2558, 0.6718, 0.2464, 0.6718, 0.2464, 0.6718, 0.2558, 0.6718, 0.2558, 0.6765, 0.2464, 0.6765, 0.2558, 0.6718, 0.2651, 0.6718, 0.2651, 0.6765, 0.2558, 0.6765, 0.2558, 0.6765, 0.2651, 0.6765, 0.2651, 0.6812, 0.2558, 0.6812, 0.2464, 0.6765, 0.2558, 0.6765, 0.2558, 0.6812, 0.2464, 0.6812, 0.2514, 0.6135, 0.2497, 0.6113, 0.2504, 0.6113, 0.2518, 0.6133, 0.2497, 0.6113, 0.2514, 0.6091, 0.2518, 0.6093, 0.2504, 0.6113, 0.2504, 0.6113, 0.2518, 0.6093, 0.2527, 0.6098, 0.2521, 0.6113, 0.2518, 0.6133, 0.2504, 0.6113, 0.2521, 0.6113, 0.2527, 0.6128, 0.2514, 0.6091, 0.2558, 0.6083, 0.2558, 0.6086, 0.2518, 0.6093, 0.2558, 0.6083, 0.2602, 0.6091, 0.2597, 0.6093, 0.2558, 0.6086, 0.2558, 0.6086, 0.2597, 0.6093, 0.2588, 0.6098, 0.2558, 0.6094, 0.2518, 0.6093, 0.2558, 0.6086, 0.2558, 0.6094, 0.2527, 0.6098, 0.2278, 0.6718, 0.2371, 0.6718, 0.2371, 0.6765, 0.2278, 0.6765, 0.2371, 0.6718, 0.2464, 0.6718, 0.2464, 0.6765, 0.2371, 0.6765, 0.2371, 0.6765, 0.2464, 0.6765, 0.2464, 0.6812, 0.2371, 0.6812, 0.2278, 0.6765, 0.2371, 0.6765, 0.2371, 0.6812, 0.2278, 0.6812, 0.2263, 0.6641, 0.237, 0.6622, 0.2371, 0.6672, 0.2276, 0.6674, 0.237, 0.6622, 0.2464, 0.662, 0.2464, 0.6671, 0.2371, 0.6672, 0.2371, 0.6672, 0.2464, 0.6671, 0.2464, 0.6718, 0.2371, 0.6718, 0.2276, 0.6674, 0.2371, 0.6672, 0.2371, 0.6718, 0.2278, 0.6718, 0.2294, 0.6377, 0.2373, 0.6377, 0.2373, 0.6439, 0.2294, 0.6439, 0.2373, 0.6377, 0.2464, 0.6377, 0.2464, 0.6439, 0.2373, 0.6439, 0.2373, 0.6439, 0.2464, 0.6439, 0.2464, 0.6501, 0.2373, 0.6501, 0.2294, 0.6439, 0.2373, 0.6439, 0.2373, 0.6501, 0.2294, 0.6501, 0.2263, 0.6237, 0.237, 0.6266, 0.2373, 0.6316, 0.2291, 0.6314, 0.237, 0.6266, 0.2464, 0.6254, 0.2464, 0.6316, 0.2373, 0.6316, 0.2373, 0.6316, 0.2464, 0.6316, 0.2464, 0.6377, 0.2373, 0.6377, 0.2291, 0.6314, 0.2373, 0.6316, 0.2373, 0.6377, 0.2294, 0.6377, 0.2294, 0.6501, 0.2373, 0.6501, 0.2373, 0.6563, 0.2291, 0.6564, 0.2373, 0.6501, 0.2464, 0.6501, 0.2464, 0.6563, 0.2373, 0.6563, 0.2373, 0.6563, 0.2464, 0.6563, 0.2464, 0.662, 0.237, 0.6622, 0.2291, 0.6564, 0.2373, 0.6563, 0.237, 0.6622, 0.2263, 0.6641, 0.2464, 0.616, 0.2558, 0.616, 0.2558, 0.617, 0.2503, 0.6179, 0.2558, 0.616, 0.2651, 0.616, 0.2612, 0.6179, 0.2558, 0.617, 0.2558, 0.617, 0.2612, 0.6179, 0.2602, 0.6184, 0.2558, 0.6176, 0.2503, 0.6179, 0.2558, 0.617, 0.2558, 0.6176, 0.2514, 0.6184, 0.2651, 0.616, 0.2653, 0.6204, 0.263, 0.6206, 0.2612, 0.6179, 0.2653, 0.6204, 0.2666, 0.6237, 0.2613, 0.6232, 0.263, 0.6206, 0.263, 0.6206, 0.2613, 0.6232, 0.2602, 0.6228, 0.2618, 0.6206, 0.2612, 0.6179, 0.263, 0.6206, 0.2618, 0.6206, 0.2602, 0.6184, 0.2666, 0.6237, 0.2559, 0.6266, 0.2558, 0.6243, 0.2613, 0.6232, 0.2559, 0.6266, 0.2464, 0.6254, 0.2503, 0.6234, 0.2558, 0.6243, 0.2558, 0.6243, 0.2503, 0.6234, 0.2514, 0.6228, 0.2558, 0.6236, 0.2613, 0.6232, 0.2558, 0.6243, 0.2558, 0.6236, 0.2602, 0.6228, 0.2464, 0.6254, 0.2464, 0.6206, 0.2485, 0.6206, 0.2503, 0.6234, 0.2464, 0.6206, 0.2464, 0.616, 0.2503, 0.6179, 0.2485, 0.6206, 0.2485, 0.6206, 0.2503, 0.6179, 0.2514, 0.6184, 0.2497, 0.6206, 0.2503, 0.6234, 0.2485, 0.6206, 0.2497, 0.6206, 0.2514, 0.6228, 0.2464, 0.6066, 0.2554, 0.6068, 0.2557, 0.6077, 0.2503, 0.6086, 0.2554, 0.6068, 0.262, 0.6082, 0.2609, 0.6087, 0.2557, 0.6077, 0.2557, 0.6077, 0.2609, 0.6087, 0.2602, 0.6091, 0.2558, 0.6083, 0.2503, 0.6086, 0.2557, 0.6077, 0.2558, 0.6083, 0.2514, 0.6091, 0.262, 0.6082, 0.2647, 0.6115, 0.2629, 0.6113, 0.2609, 0.6087, 0.2647, 0.6115, 0.2651, 0.616, 0.2612, 0.614, 0.2629, 0.6113, 0.2629, 0.6113, 0.2612, 0.614, 0.2602, 0.6135, 0.2618, 0.6113, 0.2609, 0.6087, 0.2629, 0.6113, 0.2618, 0.6113, 0.2602, 0.6091, 0.2651, 0.616, 0.2558, 0.616, 0.2558, 0.6149, 0.2612, 0.614, 0.2558, 0.616, 0.2464, 0.616, 0.2503, 0.614, 0.2558, 0.6149, 0.2558, 0.6149, 0.2503, 0.614, 0.2514, 0.6135, 0.2558, 0.6143, 0.2612, 0.614, 0.2558, 0.6149, 0.2558, 0.6143, 0.2602, 0.6135, 0.2464, 0.616, 0.2464, 0.6113, 0.2485, 0.6113, 0.2503, 0.614, 0.2464, 0.6113, 0.2464, 0.6066, 0.2503, 0.6086, 0.2485, 0.6113, 0.2485, 0.6113, 0.2503, 0.6086, 0.2514, 0.6091, 0.2497, 0.6113, 0.2503, 0.614, 0.2485, 0.6113, 0.2497, 0.6113, 0.2514, 0.6135, 0.2309, 0.6082, 0.2375, 0.6068, 0.2372, 0.6077, 0.232, 0.6087, 0.2375, 0.6068, 0.2464, 0.6066, 0.2426, 0.6086, 0.2372, 0.6077, 0.2372, 0.6077, 0.2426, 0.6086, 0.2415, 0.6091, 0.2371, 0.6083, 0.232, 0.6087, 0.2372, 0.6077, 0.2371, 0.6083, 0.2327, 0.6091, 0.2464, 0.6066, 0.2464, 0.6113, 0.2444, 0.6113, 0.2426, 0.6086, 0.2464, 0.6113, 0.2464, 0.616, 0.2426, 0.614, 0.2444, 0.6113, 0.2444, 0.6113, 0.2426, 0.614, 0.2415, 0.6135, 0.2432, 0.6113, 0.2426, 0.6086, 0.2444, 0.6113, 0.2432, 0.6113, 0.2415, 0.6091, 0.2464, 0.616, 0.2371, 0.616, 0.2371, 0.6149, 0.2426, 0.614, 0.2371, 0.616, 0.2278, 0.616, 0.2317, 0.614, 0.2371, 0.6149, 0.2371, 0.6149, 0.2317, 0.614, 0.2327, 0.6135, 0.2371, 0.6143, 0.2426, 0.614, 0.2371, 0.6149, 0.2371, 0.6143, 0.2415, 0.6135, 0.2278, 0.616, 0.2282, 0.6115, 0.2299, 0.6113, 0.2317, 0.614, 0.2282, 0.6115, 0.2309, 0.6082, 0.232, 0.6087, 0.2299, 0.6113, 0.2299, 0.6113, 0.232, 0.6087, 0.2327, 0.6091, 0.2311, 0.6113, 0.2317, 0.614, 0.2299, 0.6113, 0.2311, 0.6113, 0.2327, 0.6135, 0.2278, 0.616, 0.2371, 0.616, 0.2371, 0.617, 0.2317, 0.6179, 0.2371, 0.616, 0.2464, 0.616, 0.2426, 0.6179, 0.2371, 0.617, 0.2371, 0.617, 0.2426, 0.6179, 0.2415, 0.6184, 0.2371, 0.6176, 0.2317, 0.6179, 0.2371, 0.617, 0.2371, 0.6176, 0.2327, 0.6184, 0.2464, 0.616, 0.2464, 0.6206, 0.2444, 0.6206, 0.2426, 0.6179, 0.2464, 0.6206, 0.2464, 0.6254, 0.2426, 0.6234, 0.2444, 0.6206, 0.2444, 0.6206, 0.2426, 0.6234, 0.2415, 0.6228, 0.2432, 0.6206, 0.2426, 0.6179, 0.2444, 0.6206, 0.2432, 0.6206, 0.2415, 0.6184, 0.2464, 0.6254, 0.237, 0.6266, 0.2371, 0.6243, 0.2426, 0.6234, 0.237, 0.6266, 0.2263, 0.6237, 0.2316, 0.6232, 0.2371, 0.6243, 0.2371, 0.6243, 0.2316, 0.6232, 0.2327, 0.6228, 0.2371, 0.6236, 0.2426, 0.6234, 0.2371, 0.6243, 0.2371, 0.6236, 0.2415, 0.6228, 0.2263, 0.6237, 0.2276, 0.6204, 0.2299, 0.6206, 0.2316, 0.6232, 0.2276, 0.6204, 0.2278, 0.616, 0.2317, 0.6179, 0.2299, 0.6206, 0.2299, 0.6206, 0.2317, 0.6179, 0.2327, 0.6184, 0.2311, 0.6206, 0.2316, 0.6232, 0.2299, 0.6206, 0.2311, 0.6206, 0.2327, 0.6228, 0.2527, 0.6191, 0.2558, 0.6188, 0.2558, 0.6206, 0.2521, 0.6206, 0.2558, 0.6188, 0.2588, 0.6191, 0.2595, 0.6206, 0.2558, 0.6206, 0.2558, 0.6206, 0.2595, 0.6206, 0.2588, 0.6221, 0.2558, 0.6225, 0.2521, 0.6206, 0.2558, 0.6206, 0.2558, 0.6225, 0.2527, 0.6221, 0.2527, 0.6098, 0.2558, 0.6094, 0.2558, 0.6113, 0.2521, 0.6113, 0.2558, 0.6094, 0.2588, 0.6098, 0.2595, 0.6113, 0.2558, 0.6113, 0.2558, 0.6113, 0.2595, 0.6113, 0.2588, 0.6128, 0.2558, 0.6131, 0.2521, 0.6113, 0.2558, 0.6113, 0.2558, 0.6131, 0.2527, 0.6128, 0.2341, 0.6098, 0.2371, 0.6094, 0.2371, 0.6113, 0.2334, 0.6113, 0.2371, 0.6094, 0.2402, 0.6098, 0.2408, 0.6113, 0.2371, 0.6113, 0.2371, 0.6113, 0.2408, 0.6113, 0.2402, 0.6128, 0.2371, 0.6131, 0.2334, 0.6113, 0.2371, 0.6113, 0.2371, 0.6131, 0.2341, 0.6128, 0.2341, 0.6191, 0.2371, 0.6188, 0.2371, 0.6206, 0.2334, 0.6206, 0.2371, 0.6188, 0.2402, 0.6191, 0.2408, 0.6206, 0.2371, 0.6206, 0.2371, 0.6206, 0.2408, 0.6206, 0.2402, 0.6221, 0.2371, 0.6225, 0.2334, 0.6206, 0.2371, 0.6206, 0.2371, 0.6225, 0.2341, 0.6221, 0.2514, 0.6184, 0.2558, 0.6176, 0.2558, 0.6179, 0.2518, 0.6187, 0.2558, 0.6176, 0.2602, 0.6184, 0.2597, 0.6187, 0.2558, 0.6179, 0.2558, 0.6179, 0.2597, 0.6187, 0.2588, 0.6191, 0.2558, 0.6188, 0.2518, 0.6187, 0.2558, 0.6179, 0.2558, 0.6188, 0.2527, 0.6191, 0.2602, 0.6135, 0.2558, 0.6143, 0.2558, 0.614, 0.2597, 0.6133, 0.2558, 0.6143, 0.2514, 0.6135, 0.2518, 0.6133, 0.2558, 0.614, 0.2558, 0.614, 0.2518, 0.6133, 0.2527, 0.6128, 0.2558, 0.6131, 0.2597, 0.6133, 0.2558, 0.614, 0.2558, 0.6131, 0.2588, 0.6128, 0.2514, 0.6228, 0.2497, 0.6206, 0.2504, 0.6206, 0.2518, 0.6226, 0.2497, 0.6206, 0.2514, 0.6184, 0.2518, 0.6187, 0.2504, 0.6206, 0.2504, 0.6206, 0.2518, 0.6187, 0.2527, 0.6191, 0.2521, 0.6206, 0.2518, 0.6226, 0.2504, 0.6206, 0.2521, 0.6206, 0.2527, 0.6221, 0.2602, 0.6184, 0.2618, 0.6206, 0.2611, 0.6206, 0.2597, 0.6187, 0.2618, 0.6206, 0.2602, 0.6228, 0.2597, 0.6226, 0.2611, 0.6206, 0.2611, 0.6206, 0.2597, 0.6226, 0.2588, 0.6221, 0.2595, 0.6206, 0.2597, 0.6187, 0.2611, 0.6206, 0.2595, 0.6206, 0.2588, 0.6191, 0.2327, 0.6184, 0.2371, 0.6176, 0.2371, 0.6179, 0.2332, 0.6187, 0.2371, 0.6176, 0.2415, 0.6184, 0.241, 0.6187, 0.2371, 0.6179, 0.2371, 0.6179, 0.241, 0.6187, 0.2402, 0.6191, 0.2371, 0.6188, 0.2332, 0.6187, 0.2371, 0.6179, 0.2371, 0.6188, 0.2341, 0.6191, 0.2602, 0.6228, 0.2558, 0.6236, 0.2558, 0.6233, 0.2597, 0.6226, 0.2558, 0.6236, 0.2514, 0.6228, 0.2518, 0.6226, 0.2558, 0.6233, 0.2558, 0.6233, 0.2518, 0.6226, 0.2527, 0.6221, 0.2558, 0.6225, 0.2597, 0.6226, 0.2558, 0.6233, 0.2558, 0.6225, 0.2588, 0.6221, 0.2327, 0.6228, 0.2311, 0.6206, 0.2317, 0.6206, 0.2332, 0.6226, 0.2311, 0.6206, 0.2327, 0.6184, 0.2332, 0.6187, 0.2317, 0.6206, 0.2317, 0.6206, 0.2332, 0.6187, 0.2341, 0.6191, 0.2334, 0.6206, 0.2332, 0.6226, 0.2317, 0.6206, 0.2334, 0.6206, 0.2341, 0.6221, 0.2415, 0.6184, 0.2432, 0.6206, 0.2425, 0.6206, 0.241, 0.6187, 0.2432, 0.6206, 0.2415, 0.6228, 0.241, 0.6226, 0.2425, 0.6206, 0.2425, 0.6206, 0.241, 0.6226, 0.2402, 0.6221, 0.2408, 0.6206, 0.241, 0.6187, 0.2425, 0.6206, 0.2408, 0.6206, 0.2402, 0.6191, 0.2327, 0.6091, 0.2371, 0.6083, 0.2371, 0.6086, 0.2332, 0.6093, 0.2371, 0.6083, 0.2415, 0.6091, 0.241, 0.6093, 0.2371, 0.6086, 0.2371, 0.6086, 0.241, 0.6093, 0.2402, 0.6098, 0.2371, 0.6094, 0.2332, 0.6093, 0.2371, 0.6086, 0.2371, 0.6094, 0.2341, 0.6098, 0.2415, 0.6228, 0.2371, 0.6236, 0.2371, 0.6233, 0.241, 0.6226, 0.2371, 0.6236, 0.2327, 0.6228, 0.2332, 0.6226, 0.2371, 0.6233, 0.2371, 0.6233, 0.2332, 0.6226, 0.2341, 0.6221, 0.2371, 0.6225, 0.241, 0.6226, 0.2371, 0.6233, 0.2371, 0.6225, 0.2402, 0.6221, 0.2327, 0.6135, 0.2311, 0.6113, 0.2317, 0.6113, 0.2332, 0.6133, 0.2311, 0.6113, 0.2327, 0.6091, 0.2332, 0.6093, 0.2317, 0.6113, 0.2317, 0.6113, 0.2332, 0.6093, 0.2341, 0.6098, 0.2334, 0.6113, 0.2332, 0.6133, 0.2317, 0.6113, 0.2334, 0.6113, 0.2341, 0.6128, 0.2415, 0.6091, 0.2432, 0.6113, 0.2425, 0.6113, 0.241, 0.6093, 0.2432, 0.6113, 0.2415, 0.6135, 0.241, 0.6133, 0.2425, 0.6113, 0.2425, 0.6113, 0.241, 0.6133, 0.2402, 0.6128, 0.2408, 0.6113, 0.241, 0.6093, 0.2425, 0.6113, 0.2408, 0.6113, 0.2402, 0.6098, 0.2415, 0.6135, 0.2371, 0.6143, 0.2371, 0.614, 0.241, 0.6133, 0.2371, 0.6143, 0.2327, 0.6135, 0.2332, 0.6133, 0.2371, 0.614, 0.2371, 0.614, 0.2332, 0.6133, 0.2341, 0.6128, 0.2371, 0.6131, 0.241, 0.6133, 0.2371, 0.614, 0.2371, 0.6131, 0.2402, 0.6128, 0.2598, 0.6093, 0.2598, 0.6093, 0.2613, 0.6113, 0.2613, 0.6113, 0.2598, 0.6093, 0.2598, 0.6093, 0.2613, 0.6113, 0.2613, 0.6113, 0.2613, 0.6113, 0.2613, 0.6113, 0.2598, 0.6133, 0.2598, 0.6133, 0.2613, 0.6113, 0.2613, 0.6113, 0.2598, 0.6133, 0.2598, 0.6133, 0.2464, 0.6501, 0.2464, 0.6563, 0.2556, 0.6563, 0.2556, 0.6501, 0.2464, 0.6563, 0.2464, 0.662, 0.2559, 0.6622, 0.2556, 0.6563, 0.2556, 0.6563, 0.2559, 0.6622, 0.2666, 0.6641, 0.2638, 0.6564, 0.2556, 0.6501, 0.2556, 0.6563, 0.2638, 0.6564, 0.2635, 0.6501, 0.2185, 0.6501, 0.2185, 0.6563, 0.2233, 0.6564, 0.2233, 0.6501, 0.2185, 0.6563, 0.2185, 0.6625, 0.223, 0.6627, 0.2233, 0.6564, 0.2233, 0.6564, 0.223, 0.6627, 0.2263, 0.6641, 0.2291, 0.6564, 0.2233, 0.6501, 0.2233, 0.6564, 0.2291, 0.6564, 0.2294, 0.6501, 0.2185, 0.6253, 0.2185, 0.6315, 0.2233, 0.6314, 0.223, 0.6251, 0.2185, 0.6315, 0.2185, 0.6377, 0.2233, 0.6377, 0.2233, 0.6314, 0.2233, 0.6314, 0.2233, 0.6377, 0.2294, 0.6377, 0.2291, 0.6314, 0.223, 0.6251, 0.2233, 0.6314, 0.2291, 0.6314, 0.2263, 0.6237, 0.2185, 0.6377, 0.2185, 0.6439, 0.2233, 0.6439, 0.2233, 0.6377, 0.2185, 0.6439, 0.2185, 0.6501, 0.2233, 0.6501, 0.2233, 0.6439, 0.2233, 0.6439, 0.2233, 0.6501, 0.2294, 0.6501, 0.2294, 0.6439, 0.2233, 0.6377, 0.2233, 0.6439, 0.2294, 0.6439, 0.2294, 0.6377, 0.2464, 0.6254, 0.2464, 0.6316, 0.2556, 0.6316, 0.2559, 0.6266, 0.2464, 0.6316, 0.2464, 0.6377, 0.2556, 0.6377, 0.2556, 0.6316, 0.2556, 0.6316, 0.2556, 0.6377, 0.2635, 0.6377, 0.2638, 0.6314, 0.2559, 0.6266, 0.2556, 0.6316, 0.2638, 0.6314, 0.2666, 0.6237, 0.2464, 0.6377, 0.2464, 0.6439, 0.2556, 0.6439, 0.2556, 0.6377, 0.2464, 0.6439, 0.2464, 0.6501, 0.2556, 0.6501, 0.2556, 0.6439, 0.2556, 0.6439, 0.2556, 0.6501, 0.2635, 0.6501, 0.2635, 0.6439, 0.2556, 0.6377, 0.2556, 0.6439, 0.2635, 0.6439, 0.2635, 0.6377, 0.2092, 0.6377, 0.2092, 0.6439, 0.2138, 0.6439, 0.2138, 0.6377, 0.2092, 0.6439, 0.2092, 0.6501, 0.2138, 0.6501, 0.2138, 0.6439, 0.2138, 0.6439, 0.2138, 0.6501, 0.2185, 0.6501, 0.2185, 0.6439, 0.2138, 0.6377, 0.2138, 0.6439, 0.2185, 0.6439, 0.2185, 0.6377, 0.2092, 0.6253, 0.2092, 0.6315, 0.2138, 0.6315, 0.2138, 0.6253, 0.2092, 0.6315, 0.2092, 0.6377, 0.2138, 0.6377, 0.2138, 0.6315, 0.2138, 0.6315, 0.2138, 0.6377, 0.2185, 0.6377, 0.2185, 0.6315, 0.2138, 0.6253, 0.2138, 0.6315, 0.2185, 0.6315, 0.2185, 0.6253, 0.2635, 0.6377, 0.2635, 0.6439, 0.2695, 0.6439, 0.2695, 0.6377, 0.2635, 0.6439, 0.2635, 0.6501, 0.2695, 0.6501, 0.2695, 0.6439, 0.2695, 0.6439, 0.2695, 0.6501, 0.2744, 0.6501, 0.2744, 0.6439, 0.2695, 0.6377, 0.2695, 0.6439, 0.2744, 0.6439, 0.2744, 0.6377, 0.2744, 0.6377, 0.2744, 0.6439, 0.279, 0.6439, 0.279, 0.6377, 0.2744, 0.6439, 0.2744, 0.6501, 0.279, 0.6501, 0.279, 0.6439, 0.279, 0.6439, 0.279, 0.6501, 0.2837, 0.6501, 0.2837, 0.6439, 0.279, 0.6377, 0.279, 0.6439, 0.2837, 0.6439, 0.2837, 0.6377, 0.2666, 0.6237, 0.2638, 0.6314, 0.2696, 0.6314, 0.2699, 0.6251, 0.2638, 0.6314, 0.2635, 0.6377, 0.2695, 0.6377, 0.2696, 0.6314, 0.2696, 0.6314, 0.2695, 0.6377, 0.2744, 0.6377, 0.2744, 0.6315, 0.2699, 0.6251, 0.2696, 0.6314, 0.2744, 0.6315, 0.2744, 0.6253, 0.2744, 0.6253, 0.2744, 0.6315, 0.279, 0.6315, 0.279, 0.6253, 0.2744, 0.6315, 0.2744, 0.6377, 0.279, 0.6377, 0.279, 0.6315, 0.279, 0.6315, 0.279, 0.6377, 0.2837, 0.6377, 0.2837, 0.6315, 0.279, 0.6253, 0.279, 0.6315, 0.2837, 0.6315, 0.2837, 0.6253, 0.2635, 0.6501, 0.2638, 0.6564, 0.2696, 0.6564, 0.2695, 0.6501, 0.2638, 0.6564, 0.2666, 0.6641, 0.2699, 0.6627, 0.2696, 0.6564, 0.2696, 0.6564, 0.2699, 0.6627, 0.2744, 0.6625, 0.2744, 0.6563, 0.2695, 0.6501, 0.2696, 0.6564, 0.2744, 0.6563, 0.2744, 0.6501, 0.2744, 0.6501, 0.2744, 0.6563, 0.279, 0.6563, 0.279, 0.6501, 0.2744, 0.6563, 0.2744, 0.6625, 0.279, 0.6625, 0.279, 0.6563, 0.279, 0.6563, 0.279, 0.6625, 0.2837, 0.6625, 0.2837, 0.6563, 0.279, 0.6501, 0.279, 0.6563, 0.2837, 0.6563, 0.2837, 0.6501, 0.2092, 0.6501, 0.2092, 0.6563, 0.2138, 0.6563, 0.2138, 0.6501, 0.2092, 0.6563, 0.2092, 0.6625, 0.2138, 0.6625, 0.2138, 0.6563, 0.2138, 0.6563, 0.2138, 0.6625, 0.2185, 0.6625, 0.2185, 0.6563, 0.2138, 0.6501, 0.2138, 0.6563, 0.2185, 0.6563, 0.2185, 0.6501, 0.2464, 0.662, 0.2464, 0.6671, 0.2558, 0.6672, 0.2559, 0.6622, 0.2464, 0.6671, 0.2464, 0.6718, 0.2558, 0.6718, 0.2558, 0.6672, 0.2558, 0.6672, 0.2558, 0.6718, 0.2651, 0.6718, 0.2653, 0.6674, 0.2559, 0.6622, 0.2558, 0.6672, 0.2653, 0.6674, 0.2666, 0.6641, 0.2464, 0.6718, 0.2464, 0.6765, 0.2558, 0.6765, 0.2558, 0.6718, 0.2464, 0.6765, 0.2464, 0.6812, 0.2558, 0.6812, 0.2558, 0.6765, 0.2558, 0.6765, 0.2558, 0.6812, 0.2651, 0.6812, 0.2651, 0.6765, 0.2558, 0.6718, 0.2558, 0.6765, 0.2651, 0.6765, 0.2651, 0.6718, 0.2517, 0.6133, 0.2517, 0.6133, 0.2502, 0.6113, 0.2502, 0.6113, 0.2517, 0.6133, 0.2517, 0.6133, 0.2502, 0.6113, 0.2502, 0.6113, 0.2502, 0.6113, 0.2502, 0.6113, 0.2517, 0.6093, 0.2517, 0.6093, 0.2502, 0.6113, 0.2502, 0.6113, 0.2517, 0.6093, 0.2517, 0.6093, 0.2517, 0.6093, 0.2517, 0.6093, 0.2558, 0.6085, 0.2558, 0.6085, 0.2517, 0.6093, 0.2517, 0.6093, 0.2558, 0.6085, 0.2558, 0.6085, 0.2558, 0.6085, 0.2558, 0.6085, 0.2598, 0.6093, 0.2598, 0.6093, 0.2558, 0.6085, 0.2558, 0.6085, 0.2598, 0.6093, 0.2598, 0.6093, 0.2278, 0.6718, 0.2278, 0.6765, 0.2371, 0.6765, 0.2371, 0.6718, 0.2278, 0.6765, 0.2278, 0.6812, 0.2371, 0.6812, 0.2371, 0.6765, 0.2371, 0.6765, 0.2371, 0.6812, 0.2464, 0.6812, 0.2464, 0.6765, 0.2371, 0.6718, 0.2371, 0.6765, 0.2464, 0.6765, 0.2464, 0.6718, 0.2263, 0.6641, 0.2276, 0.6674, 0.2371, 0.6672, 0.237, 0.6622, 0.2276, 0.6674, 0.2278, 0.6718, 0.2371, 0.6718, 0.2371, 0.6672, 0.2371, 0.6672, 0.2371, 0.6718, 0.2464, 0.6718, 0.2464, 0.6671, 0.237, 0.6622, 0.2371, 0.6672, 0.2464, 0.6671, 0.2464, 0.662, 0.2294, 0.6377, 0.2294, 0.6439, 0.2373, 0.6439, 0.2373, 0.6377, 0.2294, 0.6439, 0.2294, 0.6501, 0.2373, 0.6501, 0.2373, 0.6439, 0.2373, 0.6439, 0.2373, 0.6501, 0.2464, 0.6501, 0.2464, 0.6439, 0.2373, 0.6377, 0.2373, 0.6439, 0.2464, 0.6439, 0.2464, 0.6377, 0.2263, 0.6237, 0.2291, 0.6314, 0.2373, 0.6316, 0.237, 0.6266, 0.2291, 0.6314, 0.2294, 0.6377, 0.2373, 0.6377, 0.2373, 0.6316, 0.2373, 0.6316, 0.2373, 0.6377, 0.2464, 0.6377, 0.2464, 0.6316, 0.237, 0.6266, 0.2373, 0.6316, 0.2464, 0.6316, 0.2464, 0.6254, 0.2294, 0.6501, 0.2291, 0.6564, 0.2373, 0.6563, 0.2373, 0.6501, 0.2291, 0.6564, 0.2263, 0.6641, 0.237, 0.6622, 0.2373, 0.6563, 0.2373, 0.6563, 0.237, 0.6622, 0.2464, 0.662, 0.2464, 0.6563, 0.2373, 0.6501, 0.2373, 0.6563, 0.2464, 0.6563, 0.2464, 0.6501, 0.2464, 0.616, 0.2504, 0.6179, 0.2558, 0.617, 0.2558, 0.616, 0.2504, 0.6179, 0.2517, 0.6186, 0.2558, 0.6178, 0.2558, 0.617, 0.2558, 0.617, 0.2558, 0.6178, 0.2598, 0.6186, 0.2611, 0.6179, 0.2558, 0.616, 0.2558, 0.617, 0.2611, 0.6179, 0.2651, 0.616, 0.2651, 0.616, 0.2611, 0.6179, 0.263, 0.6206, 0.2653, 0.6204, 0.2611, 0.6179, 0.2598, 0.6186, 0.2613, 0.6206, 0.263, 0.6206, 0.263, 0.6206, 0.2613, 0.6206, 0.2598, 0.6226, 0.2613, 0.6232, 0.2653, 0.6204, 0.263, 0.6206, 0.2613, 0.6232, 0.2666, 0.6237, 0.2666, 0.6237, 0.2613, 0.6232, 0.2558, 0.6243, 0.2559, 0.6266, 0.2613, 0.6232, 0.2598, 0.6226, 0.2558, 0.6234, 0.2558, 0.6243, 0.2558, 0.6243, 0.2558, 0.6234, 0.2517, 0.6226, 0.2504, 0.6233, 0.2559, 0.6266, 0.2558, 0.6243, 0.2504, 0.6233, 0.2464, 0.6254, 0.2464, 0.6254, 0.2504, 0.6233, 0.2486, 0.6206, 0.2464, 0.6206, 0.2504, 0.6233, 0.2517, 0.6226, 0.2502, 0.6206, 0.2486, 0.6206, 0.2486, 0.6206, 0.2502, 0.6206, 0.2517, 0.6186, 0.2504, 0.6179, 0.2464, 0.6206, 0.2486, 0.6206, 0.2504, 0.6179, 0.2464, 0.616, 0.2464, 0.6066, 0.2504, 0.6086, 0.2557, 0.6077, 0.2554, 0.6068, 0.2504, 0.6086, 0.2517, 0.6093, 0.2558, 0.6085, 0.2557, 0.6077, 0.2557, 0.6077, 0.2558, 0.6085, 0.2598, 0.6093, 0.2609, 0.6087, 0.2554, 0.6068, 0.2557, 0.6077, 0.2609, 0.6087, 0.262, 0.6082, 0.262, 0.6082, 0.2609, 0.6087, 0.2629, 0.6113, 0.2647, 0.6115, 0.2609, 0.6087, 0.2598, 0.6093, 0.2613, 0.6113, 0.2629, 0.6113, 0.2629, 0.6113, 0.2613, 0.6113, 0.2598, 0.6133, 0.2611, 0.614, 0.2647, 0.6115, 0.2629, 0.6113, 0.2611, 0.614, 0.2651, 0.616, 0.2651, 0.616, 0.2611, 0.614, 0.2558, 0.6149, 0.2558, 0.616, 0.2611, 0.614, 0.2598, 0.6133, 0.2558, 0.6141, 0.2558, 0.6149, 0.2558, 0.6149, 0.2558, 0.6141, 0.2517, 0.6133, 0.2504, 0.614, 0.2558, 0.616, 0.2558, 0.6149, 0.2504, 0.614, 0.2464, 0.616, 0.2464, 0.616, 0.2504, 0.614, 0.2486, 0.6113, 0.2464, 0.6113, 0.2504, 0.614, 0.2517, 0.6133, 0.2502, 0.6113, 0.2486, 0.6113, 0.2486, 0.6113, 0.2502, 0.6113, 0.2517, 0.6093, 0.2504, 0.6086, 0.2464, 0.6113, 0.2486, 0.6113, 0.2504, 0.6086, 0.2464, 0.6066, 0.2309, 0.6082, 0.232, 0.6087, 0.2372, 0.6077, 0.2375, 0.6068, 0.232, 0.6087, 0.2331, 0.6093, 0.2371, 0.6085, 0.2372, 0.6077, 0.2372, 0.6077, 0.2371, 0.6085, 0.2412, 0.6093, 0.2425, 0.6086, 0.2375, 0.6068, 0.2372, 0.6077, 0.2425, 0.6086, 0.2464, 0.6066, 0.2464, 0.6066, 0.2425, 0.6086, 0.2443, 0.6113, 0.2464, 0.6113, 0.2425, 0.6086, 0.2412, 0.6093, 0.2427, 0.6113, 0.2443, 0.6113, 0.2443, 0.6113, 0.2427, 0.6113, 0.2412, 0.6133, 0.2425, 0.614, 0.2464, 0.6113, 0.2443, 0.6113, 0.2425, 0.614, 0.2464, 0.616, 0.2464, 0.616, 0.2425, 0.614, 0.2371, 0.6149, 0.2371, 0.616, 0.2425, 0.614, 0.2412, 0.6133, 0.2371, 0.6141, 0.2371, 0.6149, 0.2371, 0.6149, 0.2371, 0.6141, 0.2331, 0.6133, 0.2317, 0.614, 0.2371, 0.616, 0.2371, 0.6149, 0.2317, 0.614, 0.2278, 0.616, 0.2278, 0.616, 0.2317, 0.614, 0.23, 0.6113, 0.2282, 0.6115, 0.2317, 0.614, 0.2331, 0.6133, 0.2316, 0.6113, 0.23, 0.6113, 0.23, 0.6113, 0.2316, 0.6113, 0.2331, 0.6093, 0.232, 0.6087, 0.2282, 0.6115, 0.23, 0.6113, 0.232, 0.6087, 0.2309, 0.6082, 0.2278, 0.616, 0.2317, 0.6179, 0.2371, 0.617, 0.2371, 0.616, 0.2317, 0.6179, 0.2331, 0.6186, 0.2371, 0.6178, 0.2371, 0.617, 0.2371, 0.617, 0.2371, 0.6178, 0.2412, 0.6186, 0.2425, 0.6179, 0.2371, 0.616, 0.2371, 0.617, 0.2425, 0.6179, 0.2464, 0.616, 0.2464, 0.616, 0.2425, 0.6179, 0.2443, 0.6206, 0.2464, 0.6206, 0.2425, 0.6179, 0.2412, 0.6186, 0.2427, 0.6206, 0.2443, 0.6206, 0.2443, 0.6206, 0.2427, 0.6206, 0.2412, 0.6226, 0.2425, 0.6233, 0.2464, 0.6206, 0.2443, 0.6206, 0.2425, 0.6233, 0.2464, 0.6254, 0.2464, 0.6254, 0.2425, 0.6233, 0.2371, 0.6243, 0.237, 0.6266, 0.2425, 0.6233, 0.2412, 0.6226, 0.2371, 0.6234, 0.2371, 0.6243, 0.2371, 0.6243, 0.2371, 0.6234, 0.2331, 0.6226, 0.2316, 0.6232, 0.237, 0.6266, 0.2371, 0.6243, 0.2316, 0.6232, 0.2263, 0.6237, 0.2263, 0.6237, 0.2316, 0.6232, 0.2299, 0.6206, 0.2276, 0.6204, 0.2316, 0.6232, 0.2331, 0.6226, 0.2316, 0.6206, 0.2299, 0.6206, 0.2299, 0.6206, 0.2316, 0.6206, 0.2331, 0.6186, 0.2317, 0.6179, 0.2276, 0.6204, 0.2299, 0.6206, 0.2317, 0.6179, 0.2278, 0.616, 0.2497, 0.6176, 0.2497, 0.6206, 0.2558, 0.6206, 0.2558, 0.6176, 0.2497, 0.6206, 0.2497, 0.6236, 0.2558, 0.6236, 0.2558, 0.6206, 0.2558, 0.6206, 0.2558, 0.6236, 0.2618, 0.6236, 0.2618, 0.6206, 0.2558, 0.6176, 0.2558, 0.6206, 0.2618, 0.6206, 0.2618, 0.6176, 0.2497, 0.6083, 0.2497, 0.6113, 0.2558, 0.6113, 0.2558, 0.6083, 0.2497, 0.6113, 0.2497, 0.6143, 0.2558, 0.6143, 0.2558, 0.6113, 0.2558, 0.6113, 0.2558, 0.6143, 0.2618, 0.6143, 0.2618, 0.6113, 0.2558, 0.6083, 0.2558, 0.6113, 0.2618, 0.6113, 0.2618, 0.6083, 0.2311, 0.6083, 0.2311, 0.6113, 0.2371, 0.6113, 0.2371, 0.6083, 0.2311, 0.6113, 0.2311, 0.6143, 0.2371, 0.6143, 0.2371, 0.6113, 0.2371, 0.6113, 0.2371, 0.6143, 0.2432, 0.6143, 0.2432, 0.6113, 0.2371, 0.6083, 0.2371, 0.6113, 0.2432, 0.6113, 0.2432, 0.6083, 0.2311, 0.6176, 0.2311, 0.6206, 0.2371, 0.6206, 0.2371, 0.6176, 0.2311, 0.6206, 0.2311, 0.6236, 0.2371, 0.6236, 0.2371, 0.6206, 0.2371, 0.6206, 0.2371, 0.6236, 0.2432, 0.6236, 0.2432, 0.6206, 0.2371, 0.6176, 0.2371, 0.6206, 0.2432, 0.6206, 0.2432, 0.6176, 0.2517, 0.6186, 0.2517, 0.6186, 0.2558, 0.6178, 0.2558, 0.6178, 0.2517, 0.6186, 0.2517, 0.6186, 0.2558, 0.6178, 0.2558, 0.6178, 0.2558, 0.6178, 0.2558, 0.6178, 0.2598, 0.6186, 0.2598, 0.6186, 0.2558, 0.6178, 0.2558, 0.6178, 0.2598, 0.6186, 0.2598, 0.6186, 0.2598, 0.6133, 0.2598, 0.6133, 0.2558, 0.6141, 0.2558, 0.6141, 0.2598, 0.6133, 0.2598, 0.6133, 0.2558, 0.6141, 0.2558, 0.6141, 0.2558, 0.6141, 0.2558, 0.6141, 0.2517, 0.6133, 0.2517, 0.6133, 0.2558, 0.6141, 0.2558, 0.6141, 0.2517, 0.6133, 0.2517, 0.6133, 0.2517, 0.6226, 0.2517, 0.6226, 0.2502, 0.6206, 0.2502, 0.6206, 0.2517, 0.6226, 0.2517, 0.6226, 0.2502, 0.6206, 0.2502, 0.6206, 0.2502, 0.6206, 0.2502, 0.6206, 0.2517, 0.6186, 0.2517, 0.6186, 0.2502, 0.6206, 0.2502, 0.6206, 0.2517, 0.6186, 0.2517, 0.6186, 0.2598, 0.6186, 0.2598, 0.6186, 0.2613, 0.6206, 0.2613, 0.6206, 0.2598, 0.6186, 0.2598, 0.6186, 0.2613, 0.6206, 0.2613, 0.6206, 0.2613, 0.6206, 0.2613, 0.6206, 0.2598, 0.6226, 0.2598, 0.6226, 0.2613, 0.6206, 0.2613, 0.6206, 0.2598, 0.6226, 0.2598, 0.6226, 0.2331, 0.6186, 0.2331, 0.6186, 0.2371, 0.6178, 0.2371, 0.6178, 0.2331, 0.6186, 0.2331, 0.6186, 0.2371, 0.6178, 0.2371, 0.6178, 0.2371, 0.6178, 0.2371, 0.6178, 0.2412, 0.6186, 0.2412, 0.6186, 0.2371, 0.6178, 0.2371, 0.6178, 0.2412, 0.6186, 0.2412, 0.6186, 0.2598, 0.6226, 0.2598, 0.6226, 0.2558, 0.6234, 0.2558, 0.6234, 0.2598, 0.6226, 0.2598, 0.6226, 0.2558, 0.6234, 0.2558, 0.6234, 0.2558, 0.6234, 0.2558, 0.6234, 0.2517, 0.6226, 0.2517, 0.6226, 0.2558, 0.6234, 0.2558, 0.6234, 0.2517, 0.6226, 0.2517, 0.6226, 0.2331, 0.6226, 0.2331, 0.6226, 0.2316, 0.6206, 0.2316, 0.6206, 0.2331, 0.6226, 0.2331, 0.6226, 0.2316, 0.6206, 0.2316, 0.6206, 0.2316, 0.6206, 0.2316, 0.6206, 0.2331, 0.6186, 0.2331, 0.6186, 0.2316, 0.6206, 0.2316, 0.6206, 0.2331, 0.6186, 0.2331, 0.6186, 0.2412, 0.6186, 0.2412, 0.6186, 0.2427, 0.6206, 0.2427, 0.6206, 0.2412, 0.6186, 0.2412, 0.6186, 0.2427, 0.6206, 0.2427, 0.6206, 0.2427, 0.6206, 0.2427, 0.6206, 0.2412, 0.6226, 0.2412, 0.6226, 0.2427, 0.6206, 0.2427, 0.6206, 0.2412, 0.6226, 0.2412, 0.6226, 0.2331, 0.6093, 0.2331, 0.6093, 0.2371, 0.6085, 0.2371, 0.6085, 0.2331, 0.6093, 0.2331, 0.6093, 0.2371, 0.6085, 0.2371, 0.6085, 0.2371, 0.6085, 0.2371, 0.6085, 0.2412, 0.6093, 0.2412, 0.6093, 0.2371, 0.6085, 0.2371, 0.6085, 0.2412, 0.6093, 0.2412, 0.6093, 0.2412, 0.6226, 0.2412, 0.6226, 0.2371, 0.6234, 0.2371, 0.6234, 0.2412, 0.6226, 0.2412, 0.6226, 0.2371, 0.6234, 0.2371, 0.6234, 0.2371, 0.6234, 0.2371, 0.6234, 0.2331, 0.6226, 0.2331, 0.6226, 0.2371, 0.6234, 0.2371, 0.6234, 0.2331, 0.6226, 0.2331, 0.6226, 0.2331, 0.6133, 0.2331, 0.6133, 0.2316, 0.6113, 0.2316, 0.6113, 0.2331, 0.6133, 0.2331, 0.6133, 0.2316, 0.6113, 0.2316, 0.6113, 0.2316, 0.6113, 0.2316, 0.6113, 0.2331, 0.6093, 0.2331, 0.6093, 0.2316, 0.6113, 0.2316, 0.6113, 0.2331, 0.6093, 0.2331, 0.6093, 0.2412, 0.6093, 0.2412, 0.6093, 0.2427, 0.6113, 0.2427, 0.6113, 0.2412, 0.6093, 0.2412, 0.6093, 0.2427, 0.6113, 0.2427, 0.6113, 0.2427, 0.6113, 0.2427, 0.6113, 0.2412, 0.6133, 0.2412, 0.6133, 0.2427, 0.6113, 0.2427, 0.6113, 0.2412, 0.6133, 0.2412, 0.6133, 0.2412, 0.6133, 0.2412, 0.6133, 0.2371, 0.6141, 0.2371, 0.6141, 0.2412, 0.6133, 0.2412, 0.6133, 0.2371, 0.6141, 0.2371, 0.6141, 0.2371, 0.6141, 0.2371, 0.6141, 0.2331, 0.6133, 0.2331, 0.6133, 0.2371, 0.6141, 0.2371, 0.6141, 0.2331, 0.6133, 0.2331, 0.6133])
me_002.materials.append(mat_001)
me_002.use_remesh_fix_poles = True
me_002.use_remesh_preserve_attributes = False
me_002.use_mirror_vertex_groups = False
me_002.update()
arm_x = bpy.data.armatures.new('骨架')  # bones are not reproduced

# ---- objects
ob_x = bpy.data.objects.new('骨架', arm_x)
ob_001 = bpy.data.objects.new('立方体.001', me_002)

# ---- transforms, parenting, visibility, modifiers, constraints
ob_x.location = (0.0, 0.0, 0.0)
ob_x.rotation_mode = 'AXIS_ANGLE'
ob_x.rotation_axis_angle = (0.0, 0.0, 1.0, 0.0)
ob_x.show_in_front = True
ob_x.lineart.crease_threshold = 0.0
ob_001.parent = ob_x
ob_001.location = (0.0, 0.0, 0.0)
ob_001.lineart.crease_threshold = 0.0
_vg = ob_001.vertex_groups.new(name='Bone')
_vg = ob_001.vertex_groups.new(name='Bone.001')
_vg = ob_001.vertex_groups.new(name='Bone.002')
_vg.add([0, 1, 2, 3, 4, 5, 6, 7, 8, 9, 10, 11, 12, 13, 14, 15, 16, 17, 18, 19, 20, 21, 22, 23, 24, 25, 26, 27, 28, 29, 30, 31, 32, 33, 34, 35, 36, 37, 38, 39, 40, 41, 42, 43, 44, 45, 46, 47, 48, 49, 50, 51, 52, 53, 54, 55, 56, 57, 58, 59, 60, 61, 62, 63, 64, 65, 66, 67, 68, 69, 70, 71, 72, 73, 74, 75, 76, 77, 78, 79, 80, 81, 82, 83, 84, 85, 86, 87, 88, 89, 90, 91, 92, 93, 94, 95, 96, 97, 98, 99, 100, 101, 102, 103, 104, 105, 106, 107, 108, 109, 110, 111, 112, 113, 114, 115, 116, 117, 118, 119, 120, 121, 122, 123, 124, 125, 126, 127, 128, 129, 130, 131, 132, 133, 134, 135, 136, 137, 138, 139, 140, 141, 142, 143, 144, 145, 146, 147, 148, 149, 150, 151, 152, 153, 154, 155, 156, 157, 158, 159, 160, 161, 162, 163, 164, 165, 166, 167, 168, 169, 170, 171, 172, 173, 174, 175, 176, 177, 178, 179, 180, 181, 182, 183, 184, 185, 186, 187, 188, 189, 190, 191, 192, 193, 194, 195, 196, 197, 198, 199, 200, 201, 202, 203, 204, 205, 206, 207, 208, 209, 210, 211, 212, 213, 214, 215, 216, 217, 218, 219, 220, 221, 222, 223, 224, 225, 226, 227, 228, 229, 230, 231, 232, 233, 234, 235, 236, 237, 238, 239, 240, 241, 242, 243, 244, 245, 246, 247, 248, 249, 250, 251, 252, 253, 254, 255, 256, 257, 258, 259, 260, 261, 262, 263, 264, 265, 266, 267, 268, 269, 270, 271, 272, 273, 274, 275, 276, 277, 278, 279, 280, 281, 282, 283, 284, 285, 286, 287, 288, 289, 290, 291, 292, 293, 294, 295, 296, 297, 298, 299, 300, 301, 302, 303, 304, 305, 306, 307, 308, 309, 310, 311, 312, 313, 314, 315, 316, 317, 318, 319, 320, 321, 322, 323, 324, 325, 326, 327, 328, 329, 330, 331, 332, 333, 334, 335, 336, 337, 338, 339, 340, 341, 342, 343, 344, 345, 346, 347, 348, 349, 350, 351, 352, 353, 354, 355, 356, 357, 358, 359, 360, 361, 362, 363, 364, 365, 366, 367, 368, 369, 370, 371, 372, 373, 374, 375, 376, 377, 378, 379, 380, 381, 382, 383, 384, 385, 386, 387, 388, 389, 390, 391, 392, 393, 394, 395, 396, 397, 398, 399, 400, 401, 402, 403, 404, 405, 406, 407, 408, 409, 410, 411, 412, 413, 414, 415, 416, 417, 418, 419, 420, 421, 422, 423, 424, 425, 426, 427, 428, 429, 430, 431, 432, 433, 434, 435, 436, 437, 438, 439, 440, 441, 442, 443, 444, 445, 446, 447, 448, 449, 450, 451, 452, 453, 454, 455, 456, 457, 458, 459, 460, 461, 462, 463, 464, 465], 1.0, 'REPLACE')
_m = ob_001.modifiers.new('骨架', 'ARMATURE')
_m.object = ob_x

# ---- collection membership
col_collection.objects.link(ob_x)
col_collection.objects.link(ob_001)

# ---- scene / render settings (as saved in the file)
scene.frame_start = 1; scene.frame_end = 30; scene.frame_set(1)
scene.render.engine = 'CYCLES'
scene.render.resolution_x = 100
scene.render.resolution_y = 100
scene.render.film_transparent = True
scene.cycles.use_denoising = False
scene.cycles.samples = 128
scene.cycles.sampling_pattern = 'TABULATED_SOBOL'
scene.cycles.use_adaptive_sampling = False
scene.cycles.use_light_tree = False
scene.view_settings.view_transform = 'Filmic'
bpy.context.view_layer.update()

# ---- added for rendering (the .blend has no active camera and no usable light): camera, sun
cam_auto = bpy.data.cameras.new('AutoCamera')
cam_auto.lens = 50.0
cam_auto.sensor_width = 36.0
cam_auto.clip_end = 1000.0
ob_auto_camera = bpy.data.objects.new('AutoCamera', cam_auto)
scene.collection.objects.link(ob_auto_camera)
ob_auto_camera.location = (5.39119, -6.43594, 4.3897)
ob_auto_camera.rotation_euler = (1.09748, -7.21219e-08, 0.694738)
scene.camera = ob_auto_camera
light_auto_sun = bpy.data.lights.new('AutoSun', 'SUN')
light_auto_sun.energy = 3.0
light_auto_sun.angle = 0.0523599
ob_auto_sun = bpy.data.objects.new('AutoSun', light_auto_sun)
scene.collection.objects.link(ob_auto_sun)
ob_auto_sun.rotation_euler = (0.872665, 0.174533, 0.523599)
bpy.context.view_layer.update()
